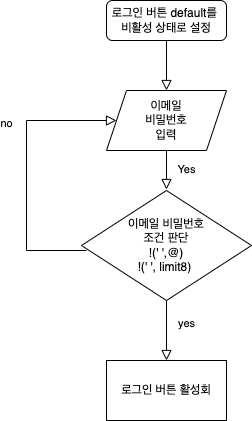

The diagram above was exported from draw.io. Its source (the exported page's mxGraphModel, read from the mxfile embedded in the PNG):
<mxGraphModel dx="803" dy="667" grid="1" gridSize="10" guides="1" tooltips="1" connect="1" arrows="1" fold="1" page="1" pageScale="1" pageWidth="827" pageHeight="1169" math="0" shadow="0">
  <root>
    <mxCell id="WIyWlLk6GJQsqaUBKTNV-0" />
    <mxCell id="WIyWlLk6GJQsqaUBKTNV-1" parent="WIyWlLk6GJQsqaUBKTNV-0" />
    <mxCell id="WIyWlLk6GJQsqaUBKTNV-2" value="" style="rounded=0;html=1;jettySize=auto;orthogonalLoop=1;fontSize=11;endArrow=block;endFill=0;endSize=8;strokeWidth=1;shadow=0;labelBackgroundColor=none;edgeStyle=orthogonalEdgeStyle;" parent="WIyWlLk6GJQsqaUBKTNV-1" source="WIyWlLk6GJQsqaUBKTNV-3" edge="1">
      <mxGeometry relative="1" as="geometry">
        <mxPoint x="220" y="170" as="targetPoint" />
      </mxGeometry>
    </mxCell>
    <mxCell id="WIyWlLk6GJQsqaUBKTNV-3" value="로그인 버튼 default를&amp;nbsp;&lt;br&gt;비활성 상태로 설정" style="rounded=1;whiteSpace=wrap;html=1;fontSize=12;glass=0;strokeWidth=1;shadow=0;" parent="WIyWlLk6GJQsqaUBKTNV-1" vertex="1">
      <mxGeometry x="160" y="80" width="120" height="40" as="geometry" />
    </mxCell>
    <mxCell id="WIyWlLk6GJQsqaUBKTNV-4" value="Yes" style="rounded=0;html=1;jettySize=auto;orthogonalLoop=1;fontSize=11;endArrow=block;endFill=0;endSize=8;strokeWidth=1;shadow=0;labelBackgroundColor=none;edgeStyle=orthogonalEdgeStyle;" parent="WIyWlLk6GJQsqaUBKTNV-1" edge="1">
      <mxGeometry y="20" relative="1" as="geometry">
        <mxPoint as="offset" />
        <mxPoint x="220" y="229" as="sourcePoint" />
        <mxPoint x="220" y="269" as="targetPoint" />
      </mxGeometry>
    </mxCell>
    <mxCell id="WIyWlLk6GJQsqaUBKTNV-8" value="yes" style="rounded=0;html=1;jettySize=auto;orthogonalLoop=1;fontSize=11;endArrow=block;endFill=0;endSize=8;strokeWidth=1;shadow=0;labelBackgroundColor=none;edgeStyle=orthogonalEdgeStyle;entryX=0.5;entryY=0;entryDx=0;entryDy=0;" parent="WIyWlLk6GJQsqaUBKTNV-1" edge="1">
      <mxGeometry x="0.3333" y="20" relative="1" as="geometry">
        <mxPoint as="offset" />
        <mxPoint x="220" y="329" as="sourcePoint" />
        <mxPoint x="220" y="440" as="targetPoint" />
      </mxGeometry>
    </mxCell>
    <mxCell id="dVf-5wM1DP1HhVeLz9nQ-3" value="이메일&lt;br&gt;비밀번호&lt;br&gt;입력" style="shape=parallelogram;perimeter=parallelogramPerimeter;whiteSpace=wrap;html=1;fixedSize=1;" parent="WIyWlLk6GJQsqaUBKTNV-1" vertex="1">
      <mxGeometry x="160" y="170" width="120" height="60" as="geometry" />
    </mxCell>
    <mxCell id="dVf-5wM1DP1HhVeLz9nQ-7" value="이메일 비밀번호&lt;br style=&quot;border-color: var(--border-color);&quot;&gt;조건 판단&lt;br style=&quot;border-color: var(--border-color);&quot;&gt;!(' ',@)&lt;br style=&quot;border-color: var(--border-color);&quot;&gt;!(' ', limit8)&amp;nbsp;" style="rhombus;whiteSpace=wrap;html=1;" parent="WIyWlLk6GJQsqaUBKTNV-1" vertex="1">
      <mxGeometry x="135" y="270" width="170" height="110" as="geometry" />
    </mxCell>
    <mxCell id="dVf-5wM1DP1HhVeLz9nQ-8" value="no" style="rounded=0;html=1;jettySize=auto;orthogonalLoop=1;fontSize=11;endArrow=block;endFill=0;endSize=8;strokeWidth=1;shadow=0;labelBackgroundColor=none;edgeStyle=orthogonalEdgeStyle;entryX=0;entryY=0.5;entryDx=0;entryDy=0;" parent="WIyWlLk6GJQsqaUBKTNV-1" target="dVf-5wM1DP1HhVeLz9nQ-3" edge="1">
      <mxGeometry x="0.3357" y="20" relative="1" as="geometry">
        <mxPoint as="offset" />
        <mxPoint x="140" y="330" as="sourcePoint" />
        <mxPoint x="159" y="571" as="targetPoint" />
        <Array as="points">
          <mxPoint x="80" y="330" />
          <mxPoint x="80" y="200" />
        </Array>
      </mxGeometry>
    </mxCell>
    <mxCell id="dVf-5wM1DP1HhVeLz9nQ-11" value="로그인 버튼 활성회" style="rounded=0;whiteSpace=wrap;html=1;" parent="WIyWlLk6GJQsqaUBKTNV-1" vertex="1">
      <mxGeometry x="160" y="440" width="120" height="60" as="geometry" />
    </mxCell>
  </root>
</mxGraphModel>